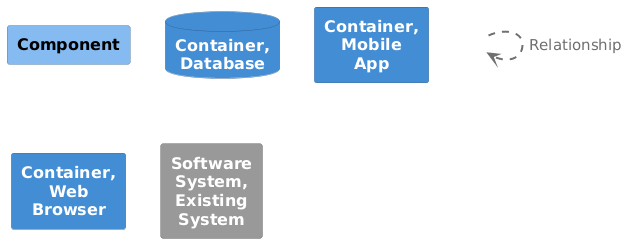

The diagram above was rendered by PlantUML. Its source (embedded in the PNG):
@startuml
set separator none

skinparam {
  shadowing false
  arrowFontSize 15
  defaultTextAlignment center
  wrapWidth 100
  maxMessageSize 100
}
hide stereotype

skinparam rectangle<<_transparent>> {
  BorderColor transparent
  BackgroundColor transparent
  FontColor transparent
}

skinparam rectangle<<1>> {
  BackgroundColor #85bbf0
  FontColor #000000
  BorderColor #5d82a8
}
rectangle "==Component" <<1>>

skinparam database<<2>> {
  BackgroundColor #438dd5
  FontColor #ffffff
  BorderColor #2e6295
}
database "==Container, Database" <<2>>

skinparam rectangle<<3>> {
  BackgroundColor #438dd5
  FontColor #ffffff
  BorderColor #2e6295
}
rectangle "==Container, Mobile App" <<3>>

skinparam rectangle<<4>> {
  BackgroundColor #438dd5
  FontColor #ffffff
  BorderColor #2e6295
}
rectangle "==Container, Web Browser" <<4>>

skinparam rectangle<<5>> {
  BackgroundColor #999999
  FontColor #ffffff
  BorderColor #6b6b6b
}
rectangle "==Software System, Existing System" <<5>>

rectangle "." <<_transparent>> as 6
6 .[#707070,thickness=2].> 6 : "<color:#707070>Relationship"


@enduml